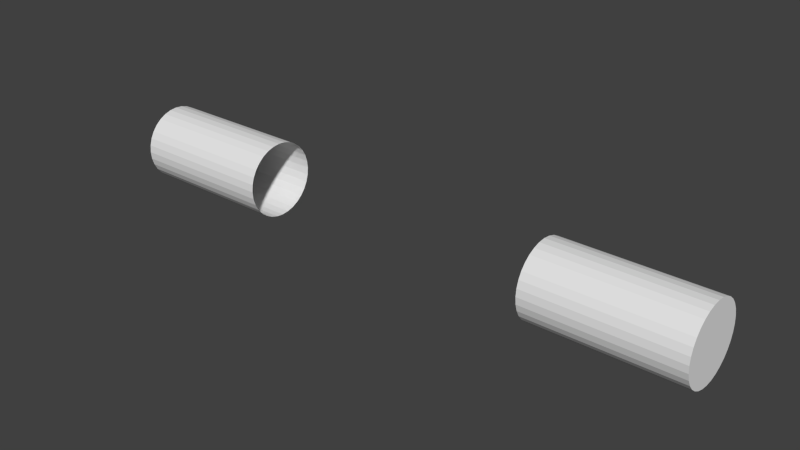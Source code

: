 # Source: grinderAxles.blend  (saved by Blender 2.65.0; exported with 4.5.12 LTS)
import bpy
from mathutils import Matrix  # noqa: F401  (used for matrix-valued properties, if any)

bpy.ops.wm.read_factory_settings(use_empty=True)
scene = bpy.context.scene
scene.name = 'Scene'

# ---- collections
col_collection_2 = bpy.data.collections.new('Collection 2'); scene.collection.children.link(col_collection_2)

# ---- materials (node trees are filled in below, after node groups)
mat_material = bpy.data.materials.new('Material')
mat_material.alpha_threshold = 0.0
mat_material.use_transparent_shadow = False
mat_material.roughness = 0.5
mat_material.line_color = (0.0, 0.0, 0.0, 1.0)

# ---- material node trees

# ---- world
world_world = bpy.data.worlds.new('World'); scene.world = world_world
world_world.color = (0.05088, 0.05088, 0.05088)
world_world.use_sun_shadow = False
world_world.sun_shadow_jitter_overblur = 0.0
world_world.cycles.sampling_method = 'MANUAL'
world_world.cycles.sample_map_resolution = 256

# ---- meshes
me_cylinder_000 = bpy.data.meshes.new('Cylinder.000')
me_cylinder_000.from_pydata([(0.0, 1.0, -1.0), (0.0, 1.0, 1.0), (0.1951, 0.9808, -1.0), (0.1951, 0.9808, 1.0), (0.3827, 0.9239, -1.0), (0.3827, 0.9239, 1.0), (0.5556, 0.8315, -1.0), (0.5556, 0.8315, 1.0), (0.7071, 0.7071, -1.0), (0.7071, 0.7071, 1.0), (0.8315, 0.5556, -1.0), (0.8315, 0.5556, 1.0), (0.9239, 0.3827, -1.0), (0.9239, 0.3827, 1.0), (0.9808, 0.1951, -1.0), (0.9808, 0.1951, 1.0), (1.0, 7.55e-08, -1.0), (1.0, 7.55e-08, 1.0), (0.9808, -0.1951, -1.0), (0.9808, -0.1951, 1.0), (0.9239, -0.3827, -1.0), (0.9239, -0.3827, 1.0), (0.8315, -0.5556, -1.0), (0.8315, -0.5556, 1.0), (0.7071, -0.7071, -1.0), (0.7071, -0.7071, 1.0), (0.5556, -0.8315, -1.0), (0.5556, -0.8315, 1.0), (0.3827, -0.9239, -1.0), (0.3827, -0.9239, 1.0), (0.1951, -0.9808, -1.0), (0.1951, -0.9808, 1.0), (-3.258e-07, -1.0, -1.0), (-3.258e-07, -1.0, 1.0), (-0.1951, -0.9808, -1.0), (-0.1951, -0.9808, 1.0), (-0.3827, -0.9239, -1.0), (-0.3827, -0.9239, 1.0), (-0.5556, -0.8315, -1.0), (-0.5556, -0.8315, 1.0), (-0.7071, -0.7071, -1.0), (-0.7071, -0.7071, 1.0), (-0.8315, -0.5556, -1.0), (-0.8315, -0.5556, 1.0), (-0.9239, -0.3827, -1.0), (-0.9239, -0.3827, 1.0), (-0.9808, -0.1951, -1.0), (-0.9808, -0.1951, 1.0), (-1.0, 9.656e-07, -1.0), (-1.0, 9.656e-07, 1.0), (-0.9808, 0.1951, -1.0), (-0.9808, 0.1951, 1.0), (-0.9239, 0.3827, -1.0), (-0.9239, 0.3827, 1.0), (-0.8315, 0.5556, -1.0), (-0.8315, 0.5556, 1.0), (-0.7071, 0.7071, -1.0), (-0.7071, 0.7071, 1.0), (-0.5556, 0.8315, -1.0), (-0.5556, 0.8315, 1.0), (-0.3827, 0.9239, -1.0), (-0.3827, 0.9239, 1.0), (-0.1951, 0.9808, -1.0), (-0.1951, 0.9808, 1.0)], [], [(0, 1, 3, 2), (2, 3, 5, 4), (4, 5, 7, 6), (6, 7, 9, 8), (8, 9, 11, 10), (10, 11, 13, 12), (12, 13, 15, 14), (14, 15, 17, 16), (16, 17, 19, 18), (18, 19, 21, 20), (20, 21, 23, 22), (22, 23, 25, 24), (24, 25, 27, 26), (26, 27, 29, 28), (28, 29, 31, 30), (30, 31, 33, 32), (32, 33, 35, 34), (34, 35, 37, 36), (36, 37, 39, 38), (38, 39, 41, 40), (40, 41, 43, 42), (42, 43, 45, 44), (44, 45, 47, 46), (46, 47, 49, 48), (48, 49, 51, 50), (50, 51, 53, 52), (52, 53, 55, 54), (54, 55, 57, 56), (56, 57, 59, 58), (58, 59, 61, 60), (3, 1, 63, 61, 59, 57, 55, 53, 51, 49, 47, 45, 43, 41, 39, 37, 35, 33, 31, 29, 27, 25, 23, 21, 19, 17, 15, 13, 11, 9, 7, 5), (62, 63, 1, 0), (60, 61, 63, 62)])
_uv = me_cylinder_000.uv_layers.new(name='UVMap')
_uv.uv.foreach_set('vector', [0.4141, 0.3047, 0.4141, 1.0, 0.375, 1.0, 0.375, 0.3047, 0.457, 0.3047, 0.457, 1.0, 0.4141, 1.0, 0.4141, 0.3047, 0.5039, 0.3047, 0.5039, 1.0, 0.457, 1.0, 0.457, 0.3047, 0.5547, 0.3047, 0.5547, 1.0, 0.5039, 1.0, 0.5039, 0.3047, 0.6016, 0.3047, 0.6016, 1.0, 0.5547, 1.0, 0.5547, 0.3047, 0.6484, 0.3047, 0.6484, 1.0, 0.6016, 1.0, 0.6016, 0.3047, 0.6914, 0.3047, 0.6914, 1.0, 0.6484, 1.0, 0.6484, 0.3047, 0.7305, 0.3047, 0.7305, 1.0, 0.6914, 1.0, 0.6914, 0.3047, 0.4141, 0.3047, 0.4141, 1.0, 0.375, 1.0, 0.375, 0.3047, 0.457, 0.3047, 0.457, 1.0, 0.4141, 1.0, 0.4141, 0.3047, 0.5039, 0.3047, 0.5039, 1.0, 0.457, 1.0, 0.457, 0.3047, 0.5547, 0.3047, 0.5547, 1.0, 0.5039, 1.0, 0.5039, 0.3047, 0.6016, 0.3047, 0.6016, 1.0, 0.5547, 1.0, 0.5547, 0.3047, 0.6484, 0.3047, 0.6484, 1.0, 0.6016, 1.0, 0.6016, 0.3047, 0.6914, 0.3047, 0.6914, 1.0, 0.6484, 1.0, 0.6484, 0.3047, 0.7305, 0.3047, 0.7305, 1.0, 0.6914, 1.0, 0.6914, 0.3047, 0.4141, 0.3047, 0.4141, 1.0, 0.375, 1.0, 0.375, 0.3047, 0.457, 0.3047, 0.457, 1.0, 0.4141, 1.0, 0.4141, 0.3047, 0.5039, 0.3047, 0.5039, 1.0, 0.457, 1.0, 0.457, 0.3047, 0.5547, 0.3047, 0.5547, 1.0, 0.5039, 1.0, 0.5039, 0.3047, 0.6016, 0.3047, 0.6016, 1.0, 0.5547, 1.0, 0.5547, 0.3047, 0.6484, 0.3047, 0.6484, 1.0, 0.6016, 1.0, 0.6016, 0.3047, 0.6914, 0.3047, 0.6914, 1.0, 0.6484, 1.0, 0.6484, 0.3047, 0.7305, 0.3047, 0.7305, 1.0, 0.6914, 1.0, 0.6914, 0.3047, 0.4141, 0.3047, 0.4141, 1.0, 0.375, 1.0, 0.375, 0.3047, 0.457, 0.3047, 0.457, 1.0, 0.4141, 1.0, 0.4141, 0.3047, 0.5039, 0.3047, 0.5039, 1.0, 0.457, 1.0, 0.457, 0.3047, 0.5547, 0.3047, 0.5547, 1.0, 0.5039, 1.0, 0.5039, 0.3047, 0.6016, 0.3047, 0.6016, 1.0, 0.5547, 1.0, 0.5547, 0.3047, 0.6484, 0.3047, 0.6484, 1.0, 0.6016, 1.0, 0.6016, 0.3047, 0.1813, 0.9965, 0.216, 0.9931, 0.2494, 0.9829, 0.2801, 0.9665, 0.307, 0.9444, 0.3292, 0.9175, 0.3456, 0.8867, 0.3557, 0.8534, 0.3591, 0.8187, 0.3557, 0.784, 0.3456, 0.7506, 0.3292, 0.7199, 0.307, 0.693, 0.2801, 0.6708, 0.2494, 0.6544, 0.216, 0.6443, 0.1813, 0.6409, 0.1466, 0.6443, 0.1133, 0.6544, 0.08254, 0.6708, 0.0556, 0.693, 0.03349, 0.7199, 0.01706, 0.7506, 0.006941, 0.784, 0.003525, 0.8187, 0.006941, 0.8534, 0.01706, 0.8867, 0.03349, 0.9175, 0.0556, 0.9444, 0.08254, 0.9665, 0.1133, 0.9829, 0.1466, 0.9931, 0.7305, 0.3047, 0.7305, 1.0, 0.6914, 1.0, 0.6914, 0.3047, 0.6914, 0.3047, 0.6914, 1.0, 0.6484, 1.0, 0.6484, 0.3047])
me_cylinder_000.materials.append(mat_material)
me_cylinder_000.use_remesh_preserve_volume = False
me_cylinder_000.use_remesh_preserve_attributes = False
me_cylinder_000.use_mirror_vertex_groups = False
me_cylinder_000.update()
me_cylinder_010 = bpy.data.meshes.new('Cylinder.010')
me_cylinder_010.from_pydata([(0.0, 1.0, -1.0), (0.0, 1.0, 1.0), (0.1951, 0.9808, -1.0), (0.1951, 0.9808, 1.0), (0.3827, 0.9239, -1.0), (0.3827, 0.9239, 1.0), (0.5556, 0.8315, -1.0), (0.5556, 0.8315, 1.0), (0.7071, 0.7071, -1.0), (0.7071, 0.7071, 1.0), (0.8315, 0.5556, -1.0), (0.8315, 0.5556, 1.0), (0.9239, 0.3827, -1.0), (0.9239, 0.3827, 1.0), (0.9808, 0.1951, -1.0), (0.9808, 0.1951, 1.0), (1.0, 7.55e-08, -1.0), (1.0, 7.55e-08, 1.0), (0.9808, -0.1951, -1.0), (0.9808, -0.1951, 1.0), (0.9239, -0.3827, -1.0), (0.9239, -0.3827, 1.0), (0.8315, -0.5556, -1.0), (0.8315, -0.5556, 1.0), (0.7071, -0.7071, -1.0), (0.7071, -0.7071, 1.0), (0.5556, -0.8315, -1.0), (0.5556, -0.8315, 1.0), (0.3827, -0.9239, -1.0), (0.3827, -0.9239, 1.0), (0.1951, -0.9808, -1.0), (0.1951, -0.9808, 1.0), (-3.258e-07, -1.0, -1.0), (-3.258e-07, -1.0, 1.0), (-0.1951, -0.9808, -1.0), (-0.1951, -0.9808, 1.0), (-0.3827, -0.9239, -1.0), (-0.3827, -0.9239, 1.0), (-0.5556, -0.8315, -1.0), (-0.5556, -0.8315, 1.0), (-0.7071, -0.7071, -1.0), (-0.7071, -0.7071, 1.0), (-0.8315, -0.5556, -1.0), (-0.8315, -0.5556, 1.0), (-0.9239, -0.3827, -1.0), (-0.9239, -0.3827, 1.0), (-0.9808, -0.1951, -1.0), (-0.9808, -0.1951, 1.0), (-1.0, 9.656e-07, -1.0), (-1.0, 9.656e-07, 1.0), (-0.9808, 0.1951, -1.0), (-0.9808, 0.1951, 1.0), (-0.9239, 0.3827, -1.0), (-0.9239, 0.3827, 1.0), (-0.8315, 0.5556, -1.0), (-0.8315, 0.5556, 1.0), (-0.7071, 0.7071, -1.0), (-0.7071, 0.7071, 1.0), (-0.5556, 0.8315, -1.0), (-0.5556, 0.8315, 1.0), (-0.3827, 0.9239, -1.0), (-0.3827, 0.9239, 1.0), (-0.1951, 0.9808, -1.0), (-0.1951, 0.9808, 1.0)], [], [(0, 1, 3, 2), (2, 3, 5, 4), (4, 5, 7, 6), (6, 7, 9, 8), (8, 9, 11, 10), (10, 11, 13, 12), (12, 13, 15, 14), (14, 15, 17, 16), (16, 17, 19, 18), (18, 19, 21, 20), (20, 21, 23, 22), (22, 23, 25, 24), (24, 25, 27, 26), (26, 27, 29, 28), (28, 29, 31, 30), (30, 31, 33, 32), (32, 33, 35, 34), (34, 35, 37, 36), (36, 37, 39, 38), (38, 39, 41, 40), (40, 41, 43, 42), (42, 43, 45, 44), (44, 45, 47, 46), (46, 47, 49, 48), (48, 49, 51, 50), (50, 51, 53, 52), (52, 53, 55, 54), (54, 55, 57, 56), (56, 57, 59, 58), (58, 59, 61, 60), (3, 1, 63, 61, 59, 57, 55, 53, 51, 49, 47, 45, 43, 41, 39, 37, 35, 33, 31, 29, 27, 25, 23, 21, 19, 17, 15, 13, 11, 9, 7, 5), (62, 63, 1, 0), (60, 61, 63, 62)])
_uv = me_cylinder_010.uv_layers.new(name='UVMap')
_uv.uv.foreach_set('vector', [0.4141, 0.3047, 0.4141, 1.0, 0.375, 1.0, 0.375, 0.3047, 0.457, 0.3047, 0.457, 1.0, 0.4141, 1.0, 0.4141, 0.3047, 0.5039, 0.3047, 0.5039, 1.0, 0.457, 1.0, 0.457, 0.3047, 0.5547, 0.3047, 0.5547, 1.0, 0.5039, 1.0, 0.5039, 0.3047, 0.6016, 0.3047, 0.6016, 1.0, 0.5547, 1.0, 0.5547, 0.3047, 0.6484, 0.3047, 0.6484, 1.0, 0.6016, 1.0, 0.6016, 0.3047, 0.6914, 0.3047, 0.6914, 1.0, 0.6484, 1.0, 0.6484, 0.3047, 0.7305, 0.3047, 0.7305, 1.0, 0.6914, 1.0, 0.6914, 0.3047, 0.4141, 0.3047, 0.4141, 1.0, 0.375, 1.0, 0.375, 0.3047, 0.457, 0.3047, 0.457, 1.0, 0.4141, 1.0, 0.4141, 0.3047, 0.5039, 0.3047, 0.5039, 1.0, 0.457, 1.0, 0.457, 0.3047, 0.5547, 0.3047, 0.5547, 1.0, 0.5039, 1.0, 0.5039, 0.3047, 0.6016, 0.3047, 0.6016, 1.0, 0.5547, 1.0, 0.5547, 0.3047, 0.6484, 0.3047, 0.6484, 1.0, 0.6016, 1.0, 0.6016, 0.3047, 0.6914, 0.3047, 0.6914, 1.0, 0.6484, 1.0, 0.6484, 0.3047, 0.7305, 0.3047, 0.7305, 1.0, 0.6914, 1.0, 0.6914, 0.3047, 0.4141, 0.3047, 0.4141, 1.0, 0.375, 1.0, 0.375, 0.3047, 0.457, 0.3047, 0.457, 1.0, 0.4141, 1.0, 0.4141, 0.3047, 0.5039, 0.3047, 0.5039, 1.0, 0.457, 1.0, 0.457, 0.3047, 0.5547, 0.3047, 0.5547, 1.0, 0.5039, 1.0, 0.5039, 0.3047, 0.6016, 0.3047, 0.6016, 1.0, 0.5547, 1.0, 0.5547, 0.3047, 0.6484, 0.3047, 0.6484, 1.0, 0.6016, 1.0, 0.6016, 0.3047, 0.6914, 0.3047, 0.6914, 1.0, 0.6484, 1.0, 0.6484, 0.3047, 0.7305, 0.3047, 0.7305, 1.0, 0.6914, 1.0, 0.6914, 0.3047, 0.4141, 0.3047, 0.4141, 1.0, 0.375, 1.0, 0.375, 0.3047, 0.457, 0.3047, 0.457, 1.0, 0.4141, 1.0, 0.4141, 0.3047, 0.5039, 0.3047, 0.5039, 1.0, 0.457, 1.0, 0.457, 0.3047, 0.5547, 0.3047, 0.5547, 1.0, 0.5039, 1.0, 0.5039, 0.3047, 0.6016, 0.3047, 0.6016, 1.0, 0.5547, 1.0, 0.5547, 0.3047, 0.6484, 0.3047, 0.6484, 1.0, 0.6016, 1.0, 0.6016, 0.3047, 0.1813, 0.9965, 0.216, 0.9931, 0.2494, 0.9829, 0.2801, 0.9665, 0.307, 0.9444, 0.3292, 0.9175, 0.3456, 0.8867, 0.3557, 0.8534, 0.3591, 0.8187, 0.3557, 0.784, 0.3456, 0.7506, 0.3292, 0.7199, 0.307, 0.693, 0.2801, 0.6708, 0.2494, 0.6544, 0.216, 0.6443, 0.1813, 0.6409, 0.1466, 0.6443, 0.1133, 0.6544, 0.08254, 0.6708, 0.0556, 0.693, 0.03349, 0.7199, 0.01706, 0.7506, 0.006941, 0.784, 0.003525, 0.8187, 0.006941, 0.8534, 0.01706, 0.8867, 0.03349, 0.9175, 0.0556, 0.9444, 0.08254, 0.9665, 0.1133, 0.9829, 0.1466, 0.9931, 0.7305, 0.3047, 0.7305, 1.0, 0.6914, 1.0, 0.6914, 0.3047, 0.6914, 0.3047, 0.6914, 1.0, 0.6484, 1.0, 0.6484, 0.3047])
me_cylinder_010.materials.append(mat_material)
me_cylinder_010.use_remesh_preserve_volume = False
me_cylinder_010.use_remesh_preserve_attributes = False
me_cylinder_010.use_mirror_vertex_groups = False
me_cylinder_010.update()

# ---- objects
ob_axle1_001 = bpy.data.objects.new('Axle1.001', me_cylinder_000)
ob_axle1 = bpy.data.objects.new('Axle1', me_cylinder_010)

# ---- transforms, parenting, visibility, modifiers, constraints
ob_axle1_001.location = (5.0, -8.0, 3.5)
ob_axle1_001.rotation_euler = (0.0, 4.712, 0.0)
ob_axle1_001.scale = (0.5, 0.5, 1.0)
ob_axle1_001.lineart.crease_threshold = 0.0
ob_axle1.location = (11.0, -8.0, 3.5)
ob_axle1.rotation_euler = (0.0, 1.571, 0.0)
ob_axle1.scale = (0.5, 0.5, 1.0)
ob_axle1.lineart.crease_threshold = 0.0

# ---- collection membership
col_collection_2.objects.link(ob_axle1_001)
col_collection_2.objects.link(ob_axle1)

# ---- scene / render settings (as saved in the file)
scene.frame_start = 1; scene.frame_end = 250; scene.frame_set(1)
scene.render.engine = 'BLENDER_EEVEE_NEXT'
scene.render.image_settings.color_mode = 'RGB'
scene.render.image_settings.compression = 90
scene.render.resolution_percentage = 50
scene.render.dither_intensity = 0.0
scene.render.bake_margin = 2
scene.render.bake_bias = 0.0
scene.cycles.use_denoising = False
scene.cycles.samples = 10
scene.cycles.sampling_pattern = 'TABULATED_SOBOL'
scene.cycles.light_sampling_threshold = 0.0
scene.cycles.use_adaptive_sampling = False
scene.cycles.use_light_tree = False
scene.cycles.blur_glossy = 0.0
scene.cycles.volume_bounces = 1
scene.cycles.pixel_filter_type = 'GAUSSIAN'
scene.cycles.sample_clamp_indirect = 0.0
scene.view_settings.view_transform = 'Standard'
bpy.context.view_layer.update()

# ---- added for rendering (the .blend has no active camera and no usable light): camera, sun
cam_auto = bpy.data.cameras.new('AutoCamera')
cam_auto.lens = 50.0
cam_auto.sensor_width = 36.0
cam_auto.clip_end = 1000.0
ob_auto_camera = bpy.data.objects.new('AutoCamera', cam_auto)
scene.collection.objects.link(ob_auto_camera)
ob_auto_camera.location = (15.5166, -17.0199, 9.51325)
ob_auto_camera.rotation_euler = (1.09748, -7.21219e-08, 0.694738)
scene.camera = ob_auto_camera
light_auto_sun = bpy.data.lights.new('AutoSun', 'SUN')
light_auto_sun.energy = 3.0
light_auto_sun.angle = 0.0523599
ob_auto_sun = bpy.data.objects.new('AutoSun', light_auto_sun)
scene.collection.objects.link(ob_auto_sun)
ob_auto_sun.rotation_euler = (0.872665, 0.174533, 0.523599)
bpy.context.view_layer.update()
